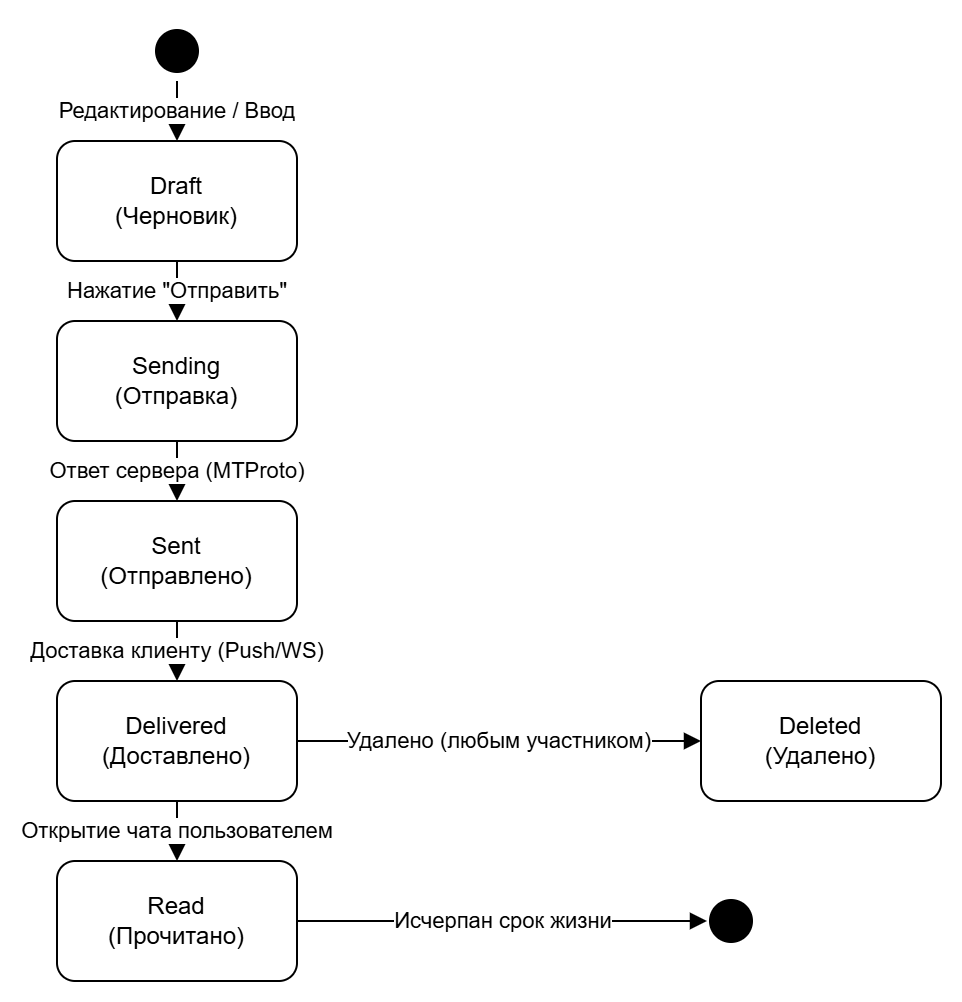

The diagram above was exported from draw.io. Its source (the exported page's mxGraphModel, read from the mxfile embedded in the PNG):
<mxGraphModel dx="974" dy="545" grid="1" gridSize="10" guides="1" tooltips="1" connect="1" arrows="1" fold="1" page="1" pageScale="1" pageWidth="827" pageHeight="1169" math="0" shadow="0">
  <root>
    <mxCell id="0" />
    <mxCell id="1" parent="0" />
    <mxCell id="fhU39c5_ahVzSobd8sEV-1" parent="1" style="ellipse;html=1;shape=startState;fillColor=#000000;strokeColor=none;" value="" vertex="1">
      <mxGeometry height="30" width="30" x="255" y="300" as="geometry" />
    </mxCell>
    <mxCell id="fhU39c5_ahVzSobd8sEV-2" parent="1" style="rounded=1;whiteSpace=wrap;html=1;" value="Draft&lt;br&gt;(Черновик)" vertex="1">
      <mxGeometry height="60" width="120" x="210" y="360" as="geometry" />
    </mxCell>
    <mxCell id="fhU39c5_ahVzSobd8sEV-3" parent="1" style="rounded=1;whiteSpace=wrap;html=1;" value="Sending&lt;br&gt;(Отправка)" vertex="1">
      <mxGeometry height="60" width="120" x="210" y="450" as="geometry" />
    </mxCell>
    <mxCell id="fhU39c5_ahVzSobd8sEV-4" parent="1" style="rounded=1;whiteSpace=wrap;html=1;" value="Sent&lt;br&gt;(Отправлено)" vertex="1">
      <mxGeometry height="60" width="120" x="210" y="540" as="geometry" />
    </mxCell>
    <mxCell id="fhU39c5_ahVzSobd8sEV-5" parent="1" style="rounded=1;whiteSpace=wrap;html=1;" value="Delivered&lt;br&gt;(Доставлено)" vertex="1">
      <mxGeometry height="60" width="120" x="210" y="630" as="geometry" />
    </mxCell>
    <mxCell id="fhU39c5_ahVzSobd8sEV-6" parent="1" style="rounded=1;whiteSpace=wrap;html=1;" value="Read&lt;br&gt;(Прочитано)" vertex="1">
      <mxGeometry height="60" width="120" x="210" y="720" as="geometry" />
    </mxCell>
    <mxCell id="fhU39c5_ahVzSobd8sEV-7" parent="1" style="rounded=1;whiteSpace=wrap;html=1;" value="Deleted&lt;br&gt;(Удалено)" vertex="1">
      <mxGeometry height="60" width="120" x="532" y="630" as="geometry" />
    </mxCell>
    <mxCell id="fhU39c5_ahVzSobd8sEV-9" edge="1" parent="1" source="fhU39c5_ahVzSobd8sEV-1" style="endArrow=block;endFill=1;html=1;entryX=0.5;entryY=0;exitX=0.5;exitY=1;" target="fhU39c5_ahVzSobd8sEV-2" value="Редактирование / Ввод">
      <mxGeometry height="50" relative="1" width="50" as="geometry">
        <mxPoint x="285" y="340" as="sourcePoint" />
        <mxPoint x="335" y="290" as="targetPoint" />
      </mxGeometry>
    </mxCell>
    <mxCell id="fhU39c5_ahVzSobd8sEV-10" edge="1" parent="1" source="fhU39c5_ahVzSobd8sEV-2" style="endArrow=block;endFill=1;html=1;entryX=0.5;entryY=0;exitX=0.5;exitY=1;" target="fhU39c5_ahVzSobd8sEV-3" value="Нажатие &quot;Отправить&quot;">
      <mxGeometry height="50" relative="1" width="50" as="geometry" />
    </mxCell>
    <mxCell id="fhU39c5_ahVzSobd8sEV-11" edge="1" parent="1" source="fhU39c5_ahVzSobd8sEV-3" style="endArrow=block;endFill=1;html=1;entryX=0.5;entryY=0;exitX=0.5;exitY=1;" target="fhU39c5_ahVzSobd8sEV-4" value="Ответ сервера (MTProto)">
      <mxGeometry height="50" relative="1" width="50" as="geometry" />
    </mxCell>
    <mxCell id="fhU39c5_ahVzSobd8sEV-12" edge="1" parent="1" source="fhU39c5_ahVzSobd8sEV-4" style="endArrow=block;endFill=1;html=1;entryX=0.5;entryY=0;exitX=0.5;exitY=1;" target="fhU39c5_ahVzSobd8sEV-5" value="Доставка клиенту (Push/WS)">
      <mxGeometry height="50" relative="1" width="50" as="geometry" />
    </mxCell>
    <mxCell id="fhU39c5_ahVzSobd8sEV-13" edge="1" parent="1" source="fhU39c5_ahVzSobd8sEV-5" style="endArrow=block;endFill=1;html=1;entryX=0.5;entryY=0;exitX=0.5;exitY=1;" target="fhU39c5_ahVzSobd8sEV-6" value="Открытие чата пользователем">
      <mxGeometry height="50" relative="1" width="50" as="geometry" />
    </mxCell>
    <mxCell id="fhU39c5_ahVzSobd8sEV-14" edge="1" parent="1" source="fhU39c5_ahVzSobd8sEV-5" style="endArrow=block;endFill=1;html=1;entryX=0;entryY=0.5;exitX=1;exitY=0.5;" target="fhU39c5_ahVzSobd8sEV-7" value="Удалено (любым участником)">
      <mxGeometry height="50" relative="1" width="50" as="geometry">
        <mxPoint x="340" y="640" as="sourcePoint" />
        <mxPoint x="390" y="590" as="targetPoint" />
      </mxGeometry>
    </mxCell>
    <mxCell id="fhU39c5_ahVzSobd8sEV-15" edge="1" parent="1" source="fhU39c5_ahVzSobd8sEV-6" style="endArrow=block;endFill=1;html=1;entryX=0.5;entryY=0;exitX=1;exitY=0.5;" value="Исчерпан срок жизни">
      <mxGeometry height="50" relative="1" width="50" as="geometry">
        <mxPoint x="340" y="730" as="sourcePoint" />
        <mxPoint x="535" y="750" as="targetPoint" />
      </mxGeometry>
    </mxCell>
    <mxCell id="fhU39c5_ahVzSobd8sEV-16" parent="1" style="ellipse;html=1;shape=endState;fillColor=#000000;strokeColor=none;" value="" vertex="1">
      <mxGeometry height="30" width="30" x="532" y="735" as="geometry" />
    </mxCell>
  </root>
</mxGraphModel>